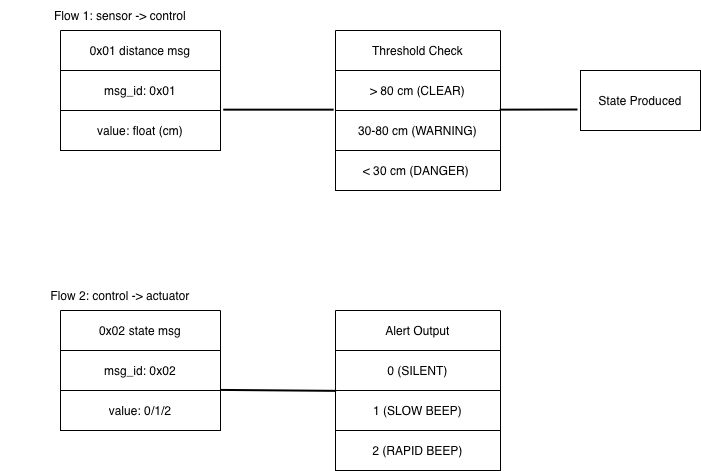

The diagram above was exported from draw.io. Its source (the exported page's mxGraphModel, read from the mxfile embedded in the PNG):
<mxGraphModel dx="1415" dy="782" grid="1" gridSize="10" guides="1" tooltips="1" connect="1" arrows="1" fold="1" page="1" pageScale="1" pageWidth="850" pageHeight="1100" math="0" shadow="0">
  <root>
    <mxCell id="0" />
    <mxCell id="1" parent="0" />
    <mxCell id="X2wU5lpOqV1Gxji9VFyE-1" parent="1" style="shape=table;startSize=0;container=1;collapsible=0;childLayout=tableLayout;fixedHeader=1;" value="" vertex="1">
      <mxGeometry height="120" width="160" x="120" y="120" as="geometry" />
    </mxCell>
    <mxCell id="X2wU5lpOqV1Gxji9VFyE-2" parent="X2wU5lpOqV1Gxji9VFyE-1" style="shape=tableRow;horizontal=0;startSize=0;swimlaneHead=0;swimlaneBody=0;strokeColor=inherit;top=0;left=0;bottom=0;right=0;collapsible=0;dropTarget=0;fillColor=none;points=[[0,0.5],[1,0.5]];portConstraint=eastwest;fixedHeader=1;" value="" vertex="1">
      <mxGeometry height="40" width="160" as="geometry" />
    </mxCell>
    <mxCell id="X2wU5lpOqV1Gxji9VFyE-3" parent="X2wU5lpOqV1Gxji9VFyE-2" style="shape=partialRectangle;html=1;whiteSpace=wrap;connectable=0;strokeColor=inherit;overflow=hidden;fillColor=none;top=0;left=0;bottom=0;right=0;pointerEvents=1;" value="0x01 distance msg" vertex="1">
      <mxGeometry height="40" width="160" as="geometry">
        <mxRectangle height="40" width="160" as="alternateBounds" />
      </mxGeometry>
    </mxCell>
    <mxCell id="X2wU5lpOqV1Gxji9VFyE-4" parent="X2wU5lpOqV1Gxji9VFyE-1" style="shape=tableRow;horizontal=0;startSize=0;swimlaneHead=0;swimlaneBody=0;strokeColor=inherit;top=0;left=0;bottom=0;right=0;collapsible=0;dropTarget=0;fillColor=none;points=[[0,0.5],[1,0.5]];portConstraint=eastwest;fixedHeader=1;" value="" vertex="1">
      <mxGeometry height="40" width="160" y="40" as="geometry" />
    </mxCell>
    <mxCell id="X2wU5lpOqV1Gxji9VFyE-5" parent="X2wU5lpOqV1Gxji9VFyE-4" style="shape=partialRectangle;html=1;whiteSpace=wrap;connectable=0;strokeColor=inherit;overflow=hidden;fillColor=none;top=0;left=0;bottom=0;right=0;pointerEvents=1;" value="msg_id: 0x01" vertex="1">
      <mxGeometry height="40" width="160" as="geometry">
        <mxRectangle height="40" width="160" as="alternateBounds" />
      </mxGeometry>
    </mxCell>
    <mxCell id="X2wU5lpOqV1Gxji9VFyE-6" parent="X2wU5lpOqV1Gxji9VFyE-1" style="shape=tableRow;horizontal=0;startSize=0;swimlaneHead=0;swimlaneBody=0;strokeColor=inherit;top=0;left=0;bottom=0;right=0;collapsible=0;dropTarget=0;fillColor=none;points=[[0,0.5],[1,0.5]];portConstraint=eastwest;fixedHeader=1;" value="" vertex="1">
      <mxGeometry height="40" width="160" y="80" as="geometry" />
    </mxCell>
    <mxCell id="X2wU5lpOqV1Gxji9VFyE-7" parent="X2wU5lpOqV1Gxji9VFyE-6" style="shape=partialRectangle;html=1;whiteSpace=wrap;connectable=0;strokeColor=inherit;overflow=hidden;fillColor=none;top=0;left=0;bottom=0;right=0;pointerEvents=1;" value="value: float (cm)" vertex="1">
      <mxGeometry height="40" width="160" as="geometry">
        <mxRectangle height="40" width="160" as="alternateBounds" />
      </mxGeometry>
    </mxCell>
    <mxCell id="X2wU5lpOqV1Gxji9VFyE-8" parent="1" style="shape=table;startSize=0;container=1;collapsible=0;childLayout=tableLayout;fixedHeader=1;" value="" vertex="1">
      <mxGeometry height="120" width="160" x="120" y="400" as="geometry" />
    </mxCell>
    <mxCell id="X2wU5lpOqV1Gxji9VFyE-9" parent="X2wU5lpOqV1Gxji9VFyE-8" style="shape=tableRow;horizontal=0;startSize=0;swimlaneHead=0;swimlaneBody=0;strokeColor=inherit;top=0;left=0;bottom=0;right=0;collapsible=0;dropTarget=0;fillColor=none;points=[[0,0.5],[1,0.5]];portConstraint=eastwest;fixedHeader=1;" value="" vertex="1">
      <mxGeometry height="40" width="160" as="geometry" />
    </mxCell>
    <mxCell id="X2wU5lpOqV1Gxji9VFyE-10" parent="X2wU5lpOqV1Gxji9VFyE-9" style="shape=partialRectangle;html=1;whiteSpace=wrap;connectable=0;strokeColor=inherit;overflow=hidden;fillColor=none;top=0;left=0;bottom=0;right=0;pointerEvents=1;" value="0x02 state msg" vertex="1">
      <mxGeometry height="40" width="160" as="geometry">
        <mxRectangle height="40" width="160" as="alternateBounds" />
      </mxGeometry>
    </mxCell>
    <mxCell id="X2wU5lpOqV1Gxji9VFyE-11" parent="X2wU5lpOqV1Gxji9VFyE-8" style="shape=tableRow;horizontal=0;startSize=0;swimlaneHead=0;swimlaneBody=0;strokeColor=inherit;top=0;left=0;bottom=0;right=0;collapsible=0;dropTarget=0;fillColor=none;points=[[0,0.5],[1,0.5]];portConstraint=eastwest;fixedHeader=1;" value="" vertex="1">
      <mxGeometry height="40" width="160" y="40" as="geometry" />
    </mxCell>
    <mxCell id="X2wU5lpOqV1Gxji9VFyE-12" parent="X2wU5lpOqV1Gxji9VFyE-11" style="shape=partialRectangle;html=1;whiteSpace=wrap;connectable=0;strokeColor=inherit;overflow=hidden;fillColor=none;top=0;left=0;bottom=0;right=0;pointerEvents=1;" value="msg_id: 0x02" vertex="1">
      <mxGeometry height="40" width="160" as="geometry">
        <mxRectangle height="40" width="160" as="alternateBounds" />
      </mxGeometry>
    </mxCell>
    <mxCell id="X2wU5lpOqV1Gxji9VFyE-13" parent="X2wU5lpOqV1Gxji9VFyE-8" style="shape=tableRow;horizontal=0;startSize=0;swimlaneHead=0;swimlaneBody=0;strokeColor=inherit;top=0;left=0;bottom=0;right=0;collapsible=0;dropTarget=0;fillColor=none;points=[[0,0.5],[1,0.5]];portConstraint=eastwest;fixedHeader=1;" value="" vertex="1">
      <mxGeometry height="40" width="160" y="80" as="geometry" />
    </mxCell>
    <mxCell id="X2wU5lpOqV1Gxji9VFyE-14" parent="X2wU5lpOqV1Gxji9VFyE-13" style="shape=partialRectangle;html=1;whiteSpace=wrap;connectable=0;strokeColor=inherit;overflow=hidden;fillColor=none;top=0;left=0;bottom=0;right=0;pointerEvents=1;" value="value: 0/1/2" vertex="1">
      <mxGeometry height="40" width="160" as="geometry">
        <mxRectangle height="40" width="160" as="alternateBounds" />
      </mxGeometry>
    </mxCell>
    <mxCell id="X2wU5lpOqV1Gxji9VFyE-15" parent="1" style="shape=table;startSize=0;container=1;collapsible=0;childLayout=tableLayout;fixedHeader=1;" value="" vertex="1">
      <mxGeometry height="160" width="165" x="395" y="120" as="geometry" />
    </mxCell>
    <mxCell id="X2wU5lpOqV1Gxji9VFyE-16" parent="X2wU5lpOqV1Gxji9VFyE-15" style="shape=tableRow;horizontal=0;startSize=0;swimlaneHead=0;swimlaneBody=0;strokeColor=inherit;top=0;left=0;bottom=0;right=0;collapsible=0;dropTarget=0;fillColor=none;points=[[0,0.5],[1,0.5]];portConstraint=eastwest;fixedHeader=1;" value="" vertex="1">
      <mxGeometry height="40" width="165" as="geometry" />
    </mxCell>
    <mxCell id="X2wU5lpOqV1Gxji9VFyE-17" parent="X2wU5lpOqV1Gxji9VFyE-16" style="shape=partialRectangle;html=1;whiteSpace=wrap;connectable=0;strokeColor=inherit;overflow=hidden;fillColor=none;top=0;left=0;bottom=0;right=0;pointerEvents=1;" value="Threshold Check" vertex="1">
      <mxGeometry height="40" width="165" as="geometry">
        <mxRectangle height="40" width="165" as="alternateBounds" />
      </mxGeometry>
    </mxCell>
    <mxCell id="X2wU5lpOqV1Gxji9VFyE-18" parent="X2wU5lpOqV1Gxji9VFyE-15" style="shape=tableRow;horizontal=0;startSize=0;swimlaneHead=0;swimlaneBody=0;strokeColor=inherit;top=0;left=0;bottom=0;right=0;collapsible=0;dropTarget=0;fillColor=none;points=[[0,0.5],[1,0.5]];portConstraint=eastwest;fixedHeader=1;" value="" vertex="1">
      <mxGeometry height="40" width="165" y="40" as="geometry" />
    </mxCell>
    <mxCell id="X2wU5lpOqV1Gxji9VFyE-19" parent="X2wU5lpOqV1Gxji9VFyE-18" style="shape=partialRectangle;html=1;whiteSpace=wrap;connectable=0;strokeColor=inherit;overflow=hidden;fillColor=none;top=0;left=0;bottom=0;right=0;pointerEvents=1;" value="&amp;gt; 80 cm (CLEAR)" vertex="1">
      <mxGeometry height="40" width="165" as="geometry">
        <mxRectangle height="40" width="165" as="alternateBounds" />
      </mxGeometry>
    </mxCell>
    <mxCell id="X2wU5lpOqV1Gxji9VFyE-20" parent="X2wU5lpOqV1Gxji9VFyE-15" style="shape=tableRow;horizontal=0;startSize=0;swimlaneHead=0;swimlaneBody=0;strokeColor=inherit;top=0;left=0;bottom=0;right=0;collapsible=0;dropTarget=0;fillColor=none;points=[[0,0.5],[1,0.5]];portConstraint=eastwest;fixedHeader=1;" value="" vertex="1">
      <mxGeometry height="40" width="165" y="80" as="geometry" />
    </mxCell>
    <mxCell id="X2wU5lpOqV1Gxji9VFyE-21" parent="X2wU5lpOqV1Gxji9VFyE-20" style="shape=partialRectangle;html=1;whiteSpace=wrap;connectable=0;strokeColor=inherit;overflow=hidden;fillColor=none;top=0;left=0;bottom=0;right=0;pointerEvents=1;" value="30-80 cm (WARNING)" vertex="1">
      <mxGeometry height="40" width="165" as="geometry">
        <mxRectangle height="40" width="165" as="alternateBounds" />
      </mxGeometry>
    </mxCell>
    <mxCell id="X2wU5lpOqV1Gxji9VFyE-22" parent="X2wU5lpOqV1Gxji9VFyE-15" style="shape=tableRow;horizontal=0;startSize=0;swimlaneHead=0;swimlaneBody=0;strokeColor=inherit;top=0;left=0;bottom=0;right=0;collapsible=0;dropTarget=0;fillColor=none;points=[[0,0.5],[1,0.5]];portConstraint=eastwest;fixedHeader=1;" value="" vertex="1">
      <mxGeometry height="40" width="165" y="120" as="geometry" />
    </mxCell>
    <mxCell id="X2wU5lpOqV1Gxji9VFyE-23" parent="X2wU5lpOqV1Gxji9VFyE-22" style="shape=partialRectangle;html=1;whiteSpace=wrap;connectable=0;strokeColor=inherit;overflow=hidden;fillColor=none;top=0;left=0;bottom=0;right=0;pointerEvents=1;" value="&amp;lt; 30 cm (DANGER)&amp;nbsp;" vertex="1">
      <mxGeometry height="40" width="165" as="geometry">
        <mxRectangle height="40" width="165" as="alternateBounds" />
      </mxGeometry>
    </mxCell>
    <mxCell id="X2wU5lpOqV1Gxji9VFyE-24" parent="1" style="shape=table;startSize=0;container=1;collapsible=0;childLayout=tableLayout;fixedHeader=1;" value="" vertex="1">
      <mxGeometry height="160" width="165" x="395" y="400" as="geometry" />
    </mxCell>
    <mxCell id="X2wU5lpOqV1Gxji9VFyE-25" parent="X2wU5lpOqV1Gxji9VFyE-24" style="shape=tableRow;horizontal=0;startSize=0;swimlaneHead=0;swimlaneBody=0;strokeColor=inherit;top=0;left=0;bottom=0;right=0;collapsible=0;dropTarget=0;fillColor=none;points=[[0,0.5],[1,0.5]];portConstraint=eastwest;fixedHeader=1;" value="" vertex="1">
      <mxGeometry height="40" width="165" as="geometry" />
    </mxCell>
    <mxCell id="X2wU5lpOqV1Gxji9VFyE-26" parent="X2wU5lpOqV1Gxji9VFyE-25" style="shape=partialRectangle;html=1;whiteSpace=wrap;connectable=0;strokeColor=inherit;overflow=hidden;fillColor=none;top=0;left=0;bottom=0;right=0;pointerEvents=1;" value="Alert Output" vertex="1">
      <mxGeometry height="40" width="165" as="geometry">
        <mxRectangle height="40" width="165" as="alternateBounds" />
      </mxGeometry>
    </mxCell>
    <mxCell id="X2wU5lpOqV1Gxji9VFyE-27" parent="X2wU5lpOqV1Gxji9VFyE-24" style="shape=tableRow;horizontal=0;startSize=0;swimlaneHead=0;swimlaneBody=0;strokeColor=inherit;top=0;left=0;bottom=0;right=0;collapsible=0;dropTarget=0;fillColor=none;points=[[0,0.5],[1,0.5]];portConstraint=eastwest;fixedHeader=1;" value="" vertex="1">
      <mxGeometry height="40" width="165" y="40" as="geometry" />
    </mxCell>
    <mxCell id="X2wU5lpOqV1Gxji9VFyE-28" parent="X2wU5lpOqV1Gxji9VFyE-27" style="shape=partialRectangle;html=1;whiteSpace=wrap;connectable=0;strokeColor=inherit;overflow=hidden;fillColor=none;top=0;left=0;bottom=0;right=0;pointerEvents=1;" value="0 (SILENT)" vertex="1">
      <mxGeometry height="40" width="165" as="geometry">
        <mxRectangle height="40" width="165" as="alternateBounds" />
      </mxGeometry>
    </mxCell>
    <mxCell id="X2wU5lpOqV1Gxji9VFyE-29" parent="X2wU5lpOqV1Gxji9VFyE-24" style="shape=tableRow;horizontal=0;startSize=0;swimlaneHead=0;swimlaneBody=0;strokeColor=inherit;top=0;left=0;bottom=0;right=0;collapsible=0;dropTarget=0;fillColor=none;points=[[0,0.5],[1,0.5]];portConstraint=eastwest;fixedHeader=1;" value="" vertex="1">
      <mxGeometry height="40" width="165" y="80" as="geometry" />
    </mxCell>
    <mxCell id="X2wU5lpOqV1Gxji9VFyE-30" parent="X2wU5lpOqV1Gxji9VFyE-29" style="shape=partialRectangle;html=1;whiteSpace=wrap;connectable=0;strokeColor=inherit;overflow=hidden;fillColor=none;top=0;left=0;bottom=0;right=0;pointerEvents=1;" value="1 (SLOW BEEP)" vertex="1">
      <mxGeometry height="40" width="165" as="geometry">
        <mxRectangle height="40" width="165" as="alternateBounds" />
      </mxGeometry>
    </mxCell>
    <mxCell id="X2wU5lpOqV1Gxji9VFyE-31" parent="X2wU5lpOqV1Gxji9VFyE-24" style="shape=tableRow;horizontal=0;startSize=0;swimlaneHead=0;swimlaneBody=0;strokeColor=inherit;top=0;left=0;bottom=0;right=0;collapsible=0;dropTarget=0;fillColor=none;points=[[0,0.5],[1,0.5]];portConstraint=eastwest;fixedHeader=1;" value="" vertex="1">
      <mxGeometry height="40" width="165" y="120" as="geometry" />
    </mxCell>
    <mxCell id="X2wU5lpOqV1Gxji9VFyE-32" parent="X2wU5lpOqV1Gxji9VFyE-31" style="shape=partialRectangle;html=1;whiteSpace=wrap;connectable=0;strokeColor=inherit;overflow=hidden;fillColor=none;top=0;left=0;bottom=0;right=0;pointerEvents=1;" value="2 (RAPID BEEP)" vertex="1">
      <mxGeometry height="40" width="165" as="geometry">
        <mxRectangle height="40" width="165" as="alternateBounds" />
      </mxGeometry>
    </mxCell>
    <mxCell id="X2wU5lpOqV1Gxji9VFyE-33" parent="1" style="rounded=0;whiteSpace=wrap;html=1;" value="State Produced" vertex="1">
      <mxGeometry height="60" width="120" x="640" y="160" as="geometry" />
    </mxCell>
    <mxCell id="X2wU5lpOqV1Gxji9VFyE-38" parent="1" style="text;html=1;whiteSpace=wrap;strokeColor=none;fillColor=none;align=center;verticalAlign=middle;rounded=0;" value="Flow 1: sensor -&amp;gt; control" vertex="1">
      <mxGeometry height="30" width="240" x="60" y="90" as="geometry" />
    </mxCell>
    <mxCell id="X2wU5lpOqV1Gxji9VFyE-42" parent="1" style="text;html=1;whiteSpace=wrap;strokeColor=none;fillColor=none;align=center;verticalAlign=middle;rounded=0;" value="Flow 2: control -&amp;gt; actuator" vertex="1">
      <mxGeometry height="30" width="240" x="60" y="370" as="geometry" />
    </mxCell>
    <mxCell id="X2wU5lpOqV1Gxji9VFyE-43" edge="1" parent="1" style="shape=link;html=1;rounded=0;width=-1;entryX=0.004;entryY=0.009;entryDx=0;entryDy=0;entryPerimeter=0;" target="X2wU5lpOqV1Gxji9VFyE-29" value="">
      <mxGeometry relative="1" width="100" as="geometry">
        <mxPoint x="280" y="479.40999999999997" as="sourcePoint" />
        <mxPoint x="380" y="479.40999999999997" as="targetPoint" />
      </mxGeometry>
    </mxCell>
    <mxCell id="X2wU5lpOqV1Gxji9VFyE-44" edge="1" parent="1" source="X2wU5lpOqV1Gxji9VFyE-6" style="shape=link;html=1;rounded=0;width=-1;entryX=-0.011;entryY=0.979;entryDx=0;entryDy=0;entryPerimeter=0;exitX=1.017;exitY=-0.021;exitDx=0;exitDy=0;exitPerimeter=0;" target="X2wU5lpOqV1Gxji9VFyE-18" value="">
      <mxGeometry relative="1" width="100" as="geometry">
        <mxPoint x="350" y="520" as="sourcePoint" />
        <mxPoint x="466" y="520.59" as="targetPoint" />
      </mxGeometry>
    </mxCell>
    <mxCell id="X2wU5lpOqV1Gxji9VFyE-45" edge="1" parent="1" style="shape=link;html=1;rounded=0;width=-1;entryX=0.995;entryY=-0.021;entryDx=0;entryDy=0;entryPerimeter=0;" target="X2wU5lpOqV1Gxji9VFyE-20" value="">
      <mxGeometry relative="1" width="100" as="geometry">
        <mxPoint x="637" y="199" as="sourcePoint" />
        <mxPoint x="430" y="190" as="targetPoint" />
      </mxGeometry>
    </mxCell>
  </root>
</mxGraphModel>